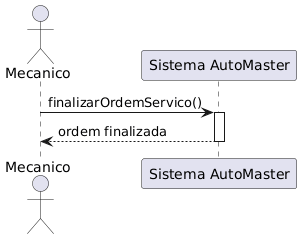

The diagram above was rendered by PlantUML. Its source (embedded in the PNG):
@startuml
actor Mecanico

participant "Sistema AutoMaster" as Sistema

Mecanico -> Sistema : finalizarOrdemServico()

activate Sistema
Sistema --> Mecanico : ordem finalizada
deactivate Sistema
@enduml